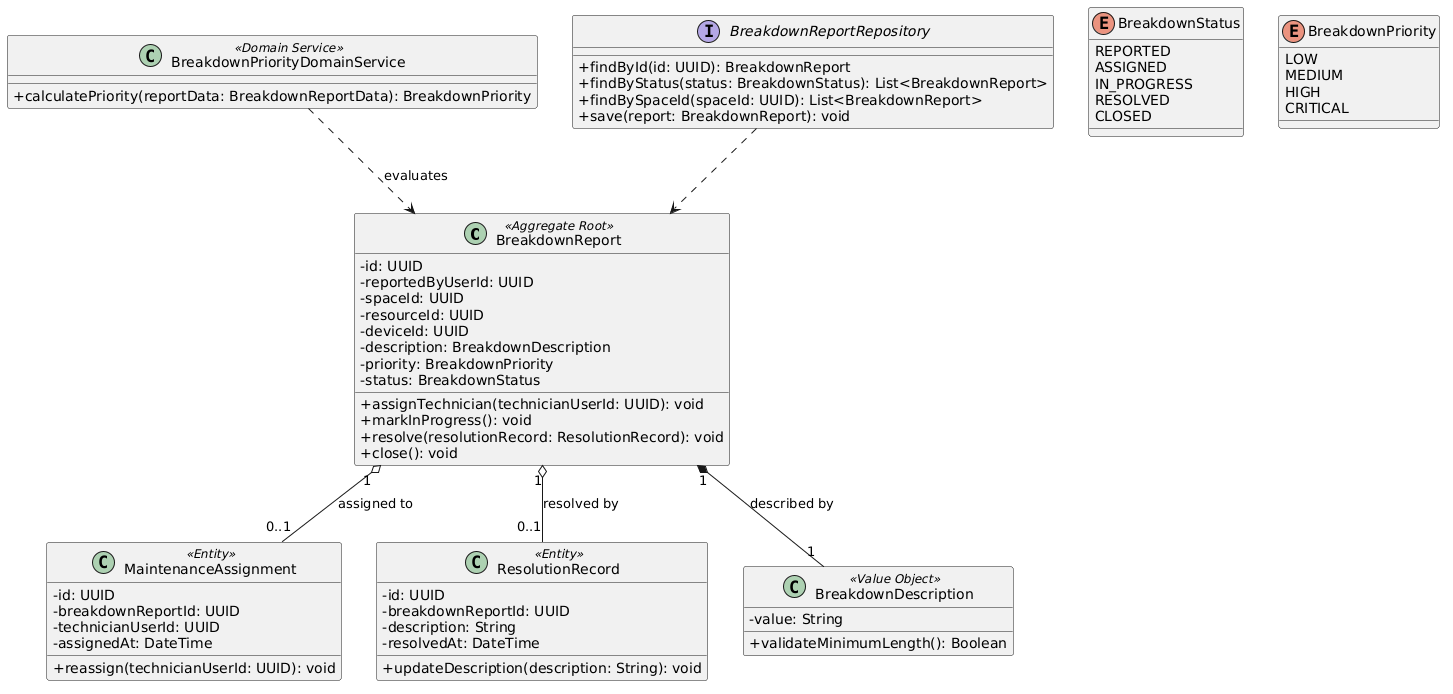

The diagram above was rendered by PlantUML. Its source (embedded in the PNG):
@startuml
skinparam classAttributeIconSize 0

class BreakdownReport <<Aggregate Root>> {
  - id: UUID
  - reportedByUserId: UUID
  - spaceId: UUID
  - resourceId: UUID
  - deviceId: UUID
  - description: BreakdownDescription
  - priority: BreakdownPriority
  - status: BreakdownStatus
  + assignTechnician(technicianUserId: UUID): void
  + markInProgress(): void
  + resolve(resolutionRecord: ResolutionRecord): void
  + close(): void
}

class MaintenanceAssignment <<Entity>> {
  - id: UUID
  - breakdownReportId: UUID
  - technicianUserId: UUID
  - assignedAt: DateTime
  + reassign(technicianUserId: UUID): void
}

class ResolutionRecord <<Entity>> {
  - id: UUID
  - breakdownReportId: UUID
  - description: String
  - resolvedAt: DateTime
  + updateDescription(description: String): void
}

class BreakdownDescription <<Value Object>> {
  - value: String
  + validateMinimumLength(): Boolean
}

class BreakdownPriorityDomainService <<Domain Service>> {
  + calculatePriority(reportData: BreakdownReportData): BreakdownPriority
}

interface BreakdownReportRepository {
  + findById(id: UUID): BreakdownReport
  + findByStatus(status: BreakdownStatus): List<BreakdownReport>
  + findBySpaceId(spaceId: UUID): List<BreakdownReport>
  + save(report: BreakdownReport): void
}

enum BreakdownStatus {
  REPORTED
  ASSIGNED
  IN_PROGRESS
  RESOLVED
  CLOSED
}

enum BreakdownPriority {
  LOW
  MEDIUM
  HIGH
  CRITICAL
}

BreakdownReport "1" *-- "1" BreakdownDescription : described by
BreakdownReport "1" o-- "0..1" MaintenanceAssignment : assigned to
BreakdownReport "1" o-- "0..1" ResolutionRecord : resolved by
BreakdownPriorityDomainService ..> BreakdownReport : evaluates
BreakdownReportRepository ..> BreakdownReport
@enduml